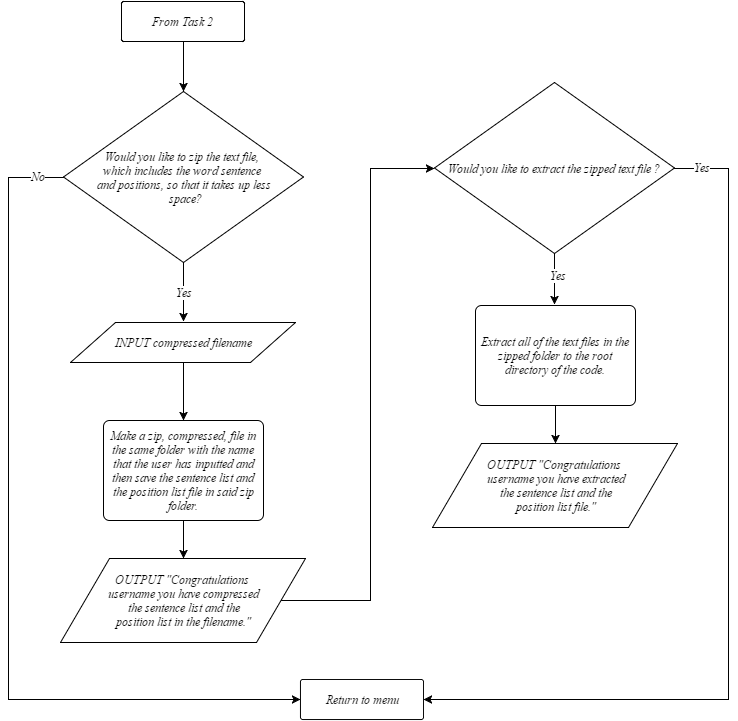

The diagram above was exported from draw.io. Its source (the exported page's mxGraphModel, read from the mxfile embedded in the PNG):
<mxGraphModel dx="1423" dy="628" grid="1" gridSize="10" guides="1" tooltips="1" connect="1" arrows="1" fold="1" page="1" pageScale="1" pageWidth="826" pageHeight="1169" background="#ffffff" math="0" shadow="0">
  <root>
    <mxCell id="0" />
    <mxCell id="1" parent="0" />
    <mxCell id="142" value="" style="edgeStyle=orthogonalEdgeStyle;rounded=0;html=1;jettySize=auto;orthogonalLoop=1;fontFamily=Times New Roman;fontSize=12;fontStyle=2" parent="1" source="64" edge="1">
      <mxGeometry relative="1" as="geometry">
        <mxPoint x="235" y="650" as="targetPoint" />
      </mxGeometry>
    </mxCell>
    <mxCell id="144" value="Yes" style="text;html=1;resizable=0;points=[];align=center;verticalAlign=middle;labelBackgroundColor=#ffffff;fontFamily=Times New Roman;fontSize=12;fontStyle=2" parent="142" vertex="1" connectable="0">
      <mxGeometry x="-0.0508" y="3" relative="1" as="geometry">
        <mxPoint x="-3" y="1" as="offset" />
      </mxGeometry>
    </mxCell>
    <mxCell id="158" value="" style="edgeStyle=orthogonalEdgeStyle;rounded=0;html=1;entryX=0;entryY=0.5;entryPerimeter=0;jettySize=auto;orthogonalLoop=1;fontFamily=Times New Roman;fontSize=12;fontStyle=2" parent="1" source="64" target="151" edge="1">
      <mxGeometry relative="1" as="geometry">
        <Array as="points">
          <mxPoint x="60" y="506" />
          <mxPoint x="60" y="1028" />
        </Array>
      </mxGeometry>
    </mxCell>
    <mxCell id="164" value="No" style="text;html=1;resizable=0;points=[];align=center;verticalAlign=middle;labelBackgroundColor=#ffffff;fontFamily=Times New Roman;fontSize=12;fontStyle=2" vertex="1" connectable="0" parent="158">
      <mxGeometry x="-0.9156" y="1" relative="1" as="geometry">
        <mxPoint x="11" y="-3" as="offset" />
      </mxGeometry>
    </mxCell>
    <mxCell id="64" value="Would you like to zip the text file,&amp;nbsp;&lt;div&gt;which&amp;nbsp;&lt;span&gt;includes the word sentence&amp;nbsp;&lt;/span&gt;&lt;/div&gt;&lt;div&gt;&lt;span&gt;and positions, so that it takes up less&lt;/span&gt;&lt;/div&gt;&lt;div&gt;&lt;span&gt;&amp;nbsp;space?&lt;/span&gt;&lt;/div&gt;" style="rhombus;whiteSpace=wrap;html=1;strokeWidth=1;fontFamily=Times New Roman;fontStyle=2;fontSize=12;" parent="1" vertex="1">
      <mxGeometry x="115" y="420" width="240" height="171" as="geometry" />
    </mxCell>
    <mxCell id="129" value="" style="edgeStyle=orthogonalEdgeStyle;rounded=0;html=1;jettySize=auto;orthogonalLoop=1;fontFamily=Times New Roman;fontSize=12;fontStyle=2" parent="1" source="85" target="127" edge="1">
      <mxGeometry relative="1" as="geometry" />
    </mxCell>
    <mxCell id="85" value="INPUT compressed filename" style="shape=parallelogram;whiteSpace=wrap;html=1;fontFamily=Times New Roman;fontSize=12;fontStyle=2" parent="1" vertex="1">
      <mxGeometry x="122" y="651" width="225" height="40" as="geometry" />
    </mxCell>
    <mxCell id="149" value="" style="edgeStyle=orthogonalEdgeStyle;rounded=0;html=1;jettySize=auto;orthogonalLoop=1;entryX=0;entryY=0.5;fontFamily=Times New Roman;fontSize=12;fontStyle=2" parent="1" target="132" edge="1">
      <mxGeometry relative="1" as="geometry">
        <mxPoint x="380" y="940" as="targetPoint" />
        <mxPoint x="330" y="929" as="sourcePoint" />
        <Array as="points">
          <mxPoint x="337" y="929" />
          <mxPoint x="422" y="929" />
          <mxPoint x="422" y="497" />
        </Array>
      </mxGeometry>
    </mxCell>
    <mxCell id="104" value="OUTPUT &quot;Congratulations&amp;nbsp;&lt;div&gt;username&lt;span&gt;&amp;nbsp;you have compressed&lt;/span&gt;&lt;/div&gt;&lt;div&gt;&lt;span&gt;&amp;nbsp;the&amp;nbsp;&lt;/span&gt;&lt;span&gt;sentence list and the&amp;nbsp;&lt;/span&gt;&lt;/div&gt;&lt;div&gt;&lt;span&gt;position&amp;nbsp;&lt;/span&gt;&lt;span&gt;list&amp;nbsp;&lt;/span&gt;&lt;span&gt;in the filename.&lt;/span&gt;&lt;span&gt;&quot;&lt;/span&gt;&lt;/div&gt;" style="shape=parallelogram;whiteSpace=wrap;html=1;fontFamily=Times New Roman;fontSize=12;fontStyle=2" parent="1" vertex="1">
      <mxGeometry x="112" y="887" width="245" height="84" as="geometry" />
    </mxCell>
    <mxCell id="130" value="" style="edgeStyle=orthogonalEdgeStyle;rounded=0;html=1;jettySize=auto;orthogonalLoop=1;fontFamily=Times New Roman;fontSize=12;fontStyle=2" parent="1" source="127" target="104" edge="1">
      <mxGeometry relative="1" as="geometry" />
    </mxCell>
    <mxCell id="127" value="&lt;i&gt;Make a zip, compressed, file in the same folder with the name that the user has inputted and then save the sentence list and the position list file in said zip folder.&lt;/i&gt;" style="strokeWidth=1;html=1;shape=mxgraph.flowchart.process;whiteSpace=wrap;fontFamily=Times New Roman;fontSize=12;fontStyle=2" parent="1" vertex="1">
      <mxGeometry x="155" y="749" width="160" height="100" as="geometry" />
    </mxCell>
    <mxCell id="131" value="" style="edgeStyle=orthogonalEdgeStyle;rounded=0;html=1;jettySize=auto;orthogonalLoop=1;fontFamily=Times New Roman;fontSize=12;fontStyle=2" parent="1" source="132" edge="1">
      <mxGeometry x="606" y="582" as="geometry">
        <mxPoint x="606" y="633" as="targetPoint" />
      </mxGeometry>
    </mxCell>
    <mxCell id="157" value="Yes" style="text;html=1;resizable=0;points=[];align=center;verticalAlign=middle;labelBackgroundColor=#ffffff;fontFamily=Times New Roman;fontSize=12;fontStyle=2" parent="131" vertex="1" connectable="0">
      <mxGeometry relative="1" as="geometry">
        <mxPoint x="3" y="-5" as="offset" />
      </mxGeometry>
    </mxCell>
    <mxCell id="162" value="" style="edgeStyle=orthogonalEdgeStyle;rounded=0;html=1;jettySize=auto;orthogonalLoop=1;entryX=1;entryY=0.5;entryPerimeter=0;fontFamily=Times New Roman;fontSize=12;fontStyle=2" parent="1" source="132" target="151" edge="1">
      <mxGeometry relative="1" as="geometry">
        <mxPoint x="806" y="496.5" as="targetPoint" />
        <Array as="points">
          <mxPoint x="780" y="497" />
          <mxPoint x="780" y="1028" />
        </Array>
      </mxGeometry>
    </mxCell>
    <mxCell id="165" value="Yes" style="text;html=1;resizable=0;points=[];align=center;verticalAlign=middle;labelBackgroundColor=#ffffff;fontFamily=Times New Roman;fontSize=12;fontStyle=2" vertex="1" connectable="0" parent="162">
      <mxGeometry x="-0.949" y="2" relative="1" as="geometry">
        <mxPoint x="5" as="offset" />
      </mxGeometry>
    </mxCell>
    <mxCell id="132" value="Would you like to extract the zipped text file&amp;nbsp;&lt;span&gt;?&lt;/span&gt;" style="rhombus;whiteSpace=wrap;html=1;strokeWidth=1;fontFamily=Times New Roman;fontStyle=2;fontSize=12;" parent="1" vertex="1">
      <mxGeometry x="486" y="411" width="240" height="171" as="geometry" />
    </mxCell>
    <mxCell id="135" value="OUTPUT &quot;Congratulations&amp;nbsp;&lt;div&gt;username&lt;span&gt;&amp;nbsp;you have extracted&lt;/span&gt;&lt;/div&gt;&lt;div&gt;&lt;span&gt;&amp;nbsp;the&amp;nbsp;&lt;/span&gt;&lt;span&gt;sentence list and the&amp;nbsp;&lt;/span&gt;&lt;/div&gt;&lt;div&gt;&lt;span&gt;position&amp;nbsp;&lt;/span&gt;&lt;span&gt;list&amp;nbsp;&lt;/span&gt;&lt;span&gt;file.&lt;/span&gt;&lt;span&gt;&quot;&lt;/span&gt;&lt;/div&gt;" style="shape=parallelogram;whiteSpace=wrap;html=1;fontFamily=Times New Roman;fontSize=12;fontStyle=2" parent="1" vertex="1">
      <mxGeometry x="484" y="772" width="245" height="84" as="geometry" />
    </mxCell>
    <mxCell id="136" value="" style="edgeStyle=orthogonalEdgeStyle;rounded=0;html=1;jettySize=auto;orthogonalLoop=1;fontFamily=Times New Roman;fontSize=12;fontStyle=2" parent="1" source="137" target="135" edge="1">
      <mxGeometry x="607" y="734" as="geometry" />
    </mxCell>
    <mxCell id="137" value="Extract all of the text files in the zipped folder to the root directory of the code." style="strokeWidth=1;html=1;shape=mxgraph.flowchart.process;whiteSpace=wrap;fontFamily=Times New Roman;fontSize=12;fontStyle=2" parent="1" vertex="1">
      <mxGeometry x="527" y="634" width="160" height="100" as="geometry" />
    </mxCell>
    <mxCell id="151" value="Return to menu" style="strokeWidth=1;html=1;shape=mxgraph.flowchart.process;whiteSpace=wrap;fontFamily=Times New Roman;fontSize=12;fontStyle=2" parent="1" vertex="1">
      <mxGeometry x="352" y="1008" width="123" height="40" as="geometry" />
    </mxCell>
    <mxCell id="169" value="" style="edgeStyle=orthogonalEdgeStyle;rounded=0;html=1;jettySize=auto;orthogonalLoop=1;fontFamily=Times New Roman;fontSize=12;fontStyle=2" edge="1" parent="1" source="168" target="64">
      <mxGeometry relative="1" as="geometry" />
    </mxCell>
    <mxCell id="168" value="&lt;i&gt;From Task 2&lt;/i&gt;" style="strokeWidth=1;html=1;shape=mxgraph.flowchart.process;whiteSpace=wrap;fontFamily=Times New Roman;fontSize=12;fontStyle=2" vertex="1" parent="1">
      <mxGeometry x="173" y="330" width="123" height="40" as="geometry" />
    </mxCell>
  </root>
</mxGraphModel>